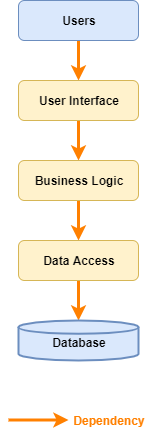

The diagram above was exported from draw.io. Its source (the exported page's mxGraphModel, read from the mxfile embedded in the PNG):
<mxGraphModel dx="868" dy="460" grid="1" gridSize="10" guides="1" tooltips="1" connect="1" arrows="1" fold="1" page="1" pageScale="1" pageWidth="850" pageHeight="1100" math="0" shadow="0">
  <root>
    <mxCell id="0" />
    <mxCell id="1" parent="0" />
    <mxCell id="hoIVqcJ50_7qzDen5r93-6" value="" style="edgeStyle=orthogonalEdgeStyle;rounded=0;orthogonalLoop=1;jettySize=auto;html=1;strokeWidth=3;strokeColor=#FF8000;" edge="1" parent="1" source="hoIVqcJ50_7qzDen5r93-1" target="hoIVqcJ50_7qzDen5r93-2">
      <mxGeometry relative="1" as="geometry" />
    </mxCell>
    <mxCell id="hoIVqcJ50_7qzDen5r93-1" value="Users" style="rounded=1;whiteSpace=wrap;html=1;fontStyle=1;fillColor=#dae8fc;strokeColor=#6c8ebf;" vertex="1" parent="1">
      <mxGeometry x="320" y="80" width="120" height="40" as="geometry" />
    </mxCell>
    <mxCell id="hoIVqcJ50_7qzDen5r93-7" value="" style="edgeStyle=orthogonalEdgeStyle;rounded=0;orthogonalLoop=1;jettySize=auto;html=1;strokeWidth=3;strokeColor=#FF8000;" edge="1" parent="1" source="hoIVqcJ50_7qzDen5r93-2" target="hoIVqcJ50_7qzDen5r93-3">
      <mxGeometry relative="1" as="geometry" />
    </mxCell>
    <mxCell id="hoIVqcJ50_7qzDen5r93-2" value="User Interface" style="rounded=1;whiteSpace=wrap;html=1;fontStyle=1;fillColor=#fff2cc;strokeColor=#d6b656;" vertex="1" parent="1">
      <mxGeometry x="320" y="160" width="120" height="40" as="geometry" />
    </mxCell>
    <mxCell id="hoIVqcJ50_7qzDen5r93-8" value="" style="edgeStyle=orthogonalEdgeStyle;rounded=0;orthogonalLoop=1;jettySize=auto;html=1;strokeWidth=3;strokeColor=#FF8000;" edge="1" parent="1" source="hoIVqcJ50_7qzDen5r93-3" target="hoIVqcJ50_7qzDen5r93-4">
      <mxGeometry relative="1" as="geometry" />
    </mxCell>
    <mxCell id="hoIVqcJ50_7qzDen5r93-3" value="Business Logic" style="rounded=1;whiteSpace=wrap;html=1;fontStyle=1;fillColor=#fff2cc;strokeColor=#d6b656;" vertex="1" parent="1">
      <mxGeometry x="320" y="240" width="120" height="40" as="geometry" />
    </mxCell>
    <mxCell id="hoIVqcJ50_7qzDen5r93-9" value="" style="edgeStyle=orthogonalEdgeStyle;rounded=0;orthogonalLoop=1;jettySize=auto;html=1;strokeWidth=3;strokeColor=#FF8000;" edge="1" parent="1" source="hoIVqcJ50_7qzDen5r93-4" target="hoIVqcJ50_7qzDen5r93-5">
      <mxGeometry relative="1" as="geometry" />
    </mxCell>
    <mxCell id="hoIVqcJ50_7qzDen5r93-4" value="Data Access" style="rounded=1;whiteSpace=wrap;html=1;fontStyle=1;fillColor=#fff2cc;strokeColor=#d6b656;" vertex="1" parent="1">
      <mxGeometry x="320" y="320" width="120" height="40" as="geometry" />
    </mxCell>
    <mxCell id="hoIVqcJ50_7qzDen5r93-5" value="Database" style="strokeWidth=2;html=1;shape=mxgraph.flowchart.database;whiteSpace=wrap;fontStyle=1;spacingTop=3;fillColor=#dae8fc;strokeColor=#6c8ebf;" vertex="1" parent="1">
      <mxGeometry x="320" y="400" width="120" height="40" as="geometry" />
    </mxCell>
    <mxCell id="hoIVqcJ50_7qzDen5r93-10" value="Dependency" style="text;html=1;strokeColor=none;fillColor=none;align=center;verticalAlign=middle;whiteSpace=wrap;rounded=0;fontColor=#FF8000;fontStyle=1" vertex="1" parent="1">
      <mxGeometry x="390" y="490" width="40" height="20" as="geometry" />
    </mxCell>
    <mxCell id="hoIVqcJ50_7qzDen5r93-12" value="" style="edgeStyle=orthogonalEdgeStyle;rounded=0;orthogonalLoop=1;jettySize=auto;html=1;strokeWidth=3;strokeColor=#FF8000;" edge="1" parent="1">
      <mxGeometry relative="1" as="geometry">
        <mxPoint x="310" y="499.5" as="sourcePoint" />
        <mxPoint x="370" y="499.5" as="targetPoint" />
      </mxGeometry>
    </mxCell>
  </root>
</mxGraphModel>